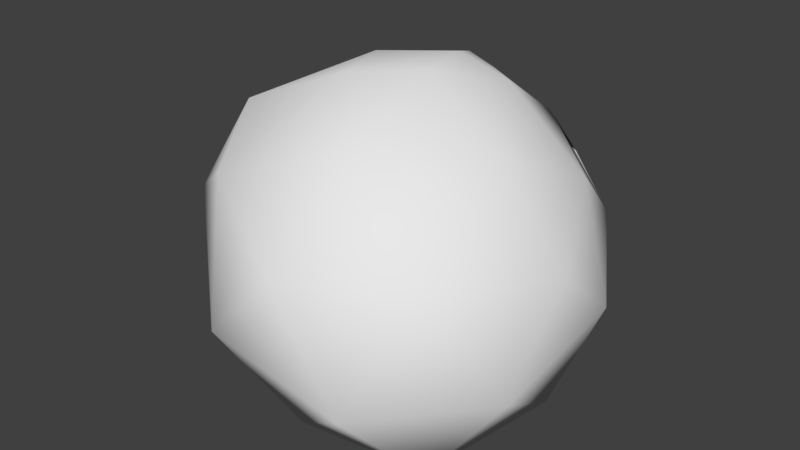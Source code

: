 # Source: rock1.blend  (saved by Blender 2.79.0; exported with 4.5.12 LTS)
import bpy
from mathutils import Matrix  # noqa: F401  (used for matrix-valued properties, if any)

bpy.ops.wm.read_factory_settings(use_empty=True)
scene = bpy.context.scene
scene.name = 'Scene'

# ---- collections
col_collection_1 = bpy.data.collections.new('Collection 1'); scene.collection.children.link(col_collection_1)

# ---- world
world_world = bpy.data.worlds.new('World'); scene.world = world_world
world_world.color = (0.05088, 0.05088, 0.05088)
world_world.use_sun_shadow = False
world_world.sun_shadow_jitter_overblur = 0.0
world_world.cycles.sampling_method = 'MANUAL'

# ---- meshes
me_icosphere = bpy.data.meshes.new('Icosphere')
me_icosphere.from_pydata([(0.3211, 0.3459, 0.1223), (0.5852, -0.1193, 0.2235), (-0.1573, -0.3472, 0.1313), (-0.5111, 0.4377, 0.3414), (0.1075, 0.8466, 0.4684), (0.3899, 0.6638, 0.3666), (0.4889, -0.3472, 1.177), (-0.5562, -0.1306, 0.9974), (-0.3347, 0.749, 1.095), (0.1851, 0.8769, 0.7795), (0.7678, 0.3443, 0.8372), (0.1557, 0.4062, 1.506), (0.08163, 0.008582, 0.01418), (0.5183, 0.0761, 0.1475), (0.3289, -0.2859, 0.1815), (0.5589, 0.2813, 0.222), (0.4626, 0.5167, 0.3068), (-0.1256, 0.4225, 0.1254), (-0.424, 0.01344, 0.139), (0.1805, 0.6897, 0.3164), (-0.1862, 0.7426, 0.4295), (0.2283, 0.8182, 0.4886), (0.7403, 0.07477, 0.5001), (0.5982, 0.5034, 0.4601), (0.06558, -0.1563, 0.5997), (0.621, -0.2859, 0.6543), (-0.6888, 0.1229, 0.5611), (-0.4617, -0.3488, 0.5066), (-0.09054, 0.8733, 0.7313), (-0.4846, 0.6455, 0.7639), (0.3093, 0.7967, 0.5127), (0.1428, 0.8795, 0.5696), (0.7544, 0.008582, 1.103), (-0.01847, -0.3508, 1.228), (-0.5639, 0.376, 1.129), (-0.04201, 0.8641, 0.9368), (0.4961, 0.6888, 0.8369), (0.4132, 0.009108, 1.504), (0.5683, 0.4195, 1.265), (-0.1548, 0.09689, 1.486), (-0.2697, 0.569, 1.311), (0.1835, 0.7303, 1.171)], [], [(0, 13, 12), (1, 13, 15), (0, 12, 17), (0, 17, 19), (0, 19, 16), (1, 15, 22), (2, 14, 24), (3, 18, 26), (4, 20, 28), (5, 21, 30), (1, 22, 25), (2, 24, 27), (3, 26, 29), (4, 28, 31), (5, 30, 23), (6, 32, 37), (7, 33, 39), (8, 34, 40), (9, 35, 41), (10, 36, 38), (38, 41, 11), (38, 36, 41), (36, 9, 41), (41, 40, 11), (41, 35, 40), (35, 8, 40), (40, 39, 11), (40, 34, 39), (34, 7, 39), (39, 37, 11), (39, 33, 37), (33, 6, 37), (37, 38, 11), (37, 32, 38), (32, 10, 38), (23, 36, 10), (23, 30, 36), (30, 9, 36), (31, 35, 9), (31, 28, 35), (28, 8, 35), (29, 34, 8), (29, 26, 34), (26, 7, 34), (27, 33, 7), (27, 24, 33), (24, 6, 33), (25, 32, 6), (25, 22, 32), (22, 10, 32), (30, 31, 9), (30, 21, 31), (21, 4, 31), (28, 29, 8), (28, 20, 29), (20, 3, 29), (26, 27, 7), (26, 18, 27), (18, 2, 27), (24, 25, 6), (24, 14, 25), (14, 1, 25), (22, 23, 10), (22, 15, 23), (15, 5, 23), (16, 21, 5), (16, 19, 21), (19, 4, 21), (19, 20, 4), (19, 17, 20), (17, 3, 20), (17, 18, 3), (17, 12, 18), (12, 2, 18), (15, 16, 5), (15, 13, 16), (13, 0, 16), (12, 14, 2), (12, 13, 14), (13, 1, 14)])
me_icosphere.polygons.foreach_set('use_smooth', [True] * 80)
me_icosphere.use_remesh_preserve_volume = False
me_icosphere.use_remesh_preserve_attributes = False
me_icosphere.use_mirror_vertex_groups = False
me_icosphere.update()

# ---- objects
ob_icosphere = bpy.data.objects.new('Icosphere', me_icosphere)

# ---- transforms, parenting, visibility, modifiers, constraints
ob_icosphere.location = (0.0, 0.8137, 0.2939)
ob_icosphere.rotation_euler = (1.571, 0.0, 0.0)
ob_icosphere.lineart.crease_threshold = 0.0

# ---- collection membership
col_collection_1.objects.link(ob_icosphere)

# ---- scene / render settings (as saved in the file)
scene.frame_start = 1; scene.frame_end = 250; scene.frame_set(1)
scene.render.engine = 'BLENDER_EEVEE_NEXT'
scene.render.resolution_percentage = 50
scene.render.dither_intensity = 0.0
scene.render.use_freestyle = True
scene.render.line_thickness = 1.9
scene.cycles.use_denoising = False
scene.cycles.samples = 128
scene.cycles.sampling_pattern = 'TABULATED_SOBOL'
scene.cycles.use_adaptive_sampling = False
scene.cycles.use_light_tree = False
scene.cycles.blur_glossy = 0.0
scene.cycles.sample_clamp_indirect = 0.0
scene.view_settings.view_transform = 'Standard'
bpy.context.view_layer.update()

# ---- added for rendering (the .blend has no active camera and no usable light): camera, sun
cam_auto = bpy.data.cameras.new('AutoCamera')
cam_auto.lens = 50.0
cam_auto.sensor_width = 36.0
cam_auto.clip_end = 1000.0
ob_auto_camera = bpy.data.objects.new('AutoCamera', cam_auto)
scene.collection.objects.link(ob_auto_camera)
ob_auto_camera.location = (2.27936, -2.63429, 2.35011)
ob_auto_camera.rotation_euler = (1.09748, -7.21219e-08, 0.694738)
scene.camera = ob_auto_camera
light_auto_sun = bpy.data.lights.new('AutoSun', 'SUN')
light_auto_sun.energy = 3.0
light_auto_sun.angle = 0.0523599
ob_auto_sun = bpy.data.objects.new('AutoSun', light_auto_sun)
scene.collection.objects.link(ob_auto_sun)
ob_auto_sun.rotation_euler = (0.872665, 0.174533, 0.523599)
bpy.context.view_layer.update()
